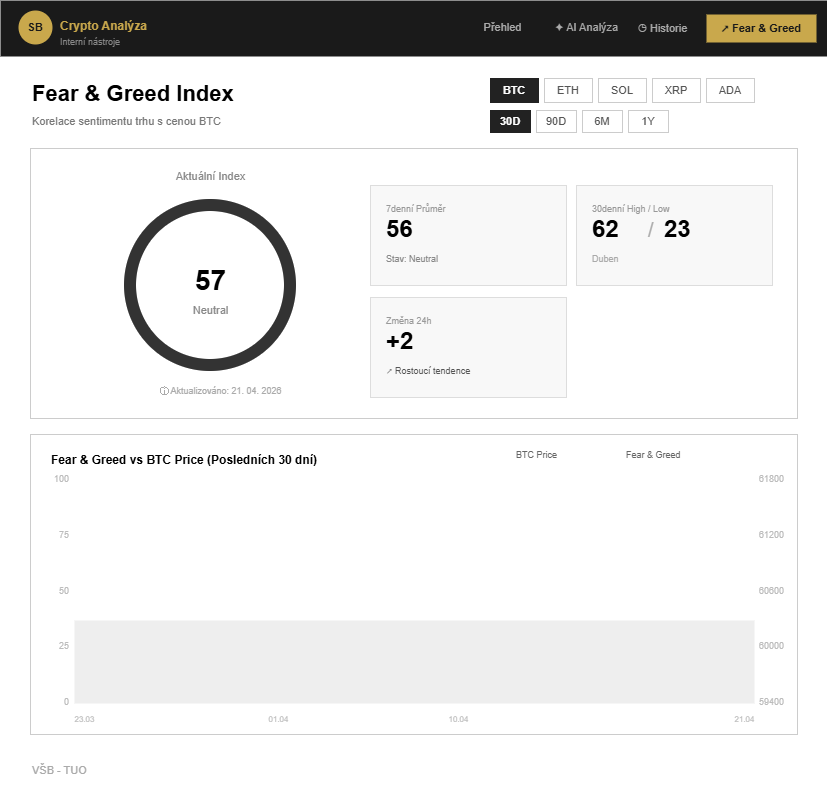

The diagram above was exported from draw.io. Its source (the exported page's mxGraphModel, read from the mxfile embedded in the PNG):
<mxGraphModel dx="2009" dy="1066" grid="0" gridSize="10" guides="1" tooltips="1" connect="0" arrows="0" fold="0" page="1" pageScale="1" pageWidth="827" pageHeight="1169" math="0" shadow="0">
  <root>
    <mxCell id="0" />
    <mxCell id="1" parent="0" />
    <mxCell id="bg" parent="1" style="rounded=0;whiteSpace=wrap;html=1;fillColor=light-dark(#FFFFFF,#FAFAFA);strokeColor=none;" value="" vertex="1">
      <mxGeometry height="787" width="827" as="geometry" />
    </mxCell>
    <mxCell id="navbar_bg" parent="1" style="rounded=0;whiteSpace=wrap;html=1;fillColor=#1a1a1a;strokeColor=none;" value="" vertex="1">
      <mxGeometry height="56" width="827" as="geometry" />
    </mxCell>
    <mxCell id="logo_circle" parent="1" style="ellipse;whiteSpace=wrap;html=1;fillColor=#C9A84C;strokeColor=none;fontColor=#1a1a1a;fontStyle=1;fontSize=11;" value="SB" vertex="1">
      <mxGeometry height="34" width="34" x="18" y="10" as="geometry" />
    </mxCell>
    <mxCell id="brand_name" parent="1" style="text;html=1;align=left;verticalAlign=top;resizable=0;strokeColor=none;fillColor=none;fontColor=#C9A84C;fontStyle=1;fontSize=12;" value="Crypto Analýza" vertex="1">
      <mxGeometry height="18" width="130" x="58" y="12" as="geometry" />
    </mxCell>
    <mxCell id="brand_sub" parent="1" style="text;html=1;align=left;verticalAlign=top;resizable=0;strokeColor=none;fillColor=none;fontColor=#888888;fontSize=9;" value="Interní nástroje" vertex="1">
      <mxGeometry height="14" width="110" x="58" y="30" as="geometry" />
    </mxCell>
    <mxCell id="nav_prehled" parent="1" style="text;html=1;align=center;verticalAlign=middle;resizable=0;strokeColor=none;fillColor=none;fontColor=#aaaaaa;fontSize=11;" value="Přehled" vertex="1">
      <mxGeometry height="28" width="90" x="457" y="13" as="geometry" />
    </mxCell>
    <mxCell id="nav_ai" parent="1" style="text;html=1;align=center;verticalAlign=middle;resizable=0;strokeColor=none;fillColor=none;fontColor=#aaaaaa;fontSize=11;" value="✦  AI Analýza" vertex="1">
      <mxGeometry height="28" width="100" x="536" y="13" as="geometry" />
    </mxCell>
    <mxCell id="nav_hist" parent="1" style="text;html=1;align=center;verticalAlign=middle;resizable=0;strokeColor=none;fillColor=none;fontColor=#aaaaaa;fontSize=11;" value="◷  Historie" vertex="1">
      <mxGeometry height="28" width="80" x="622" y="14" as="geometry" />
    </mxCell>
    <mxCell id="nav_fg" parent="1" style="rounded=6;whiteSpace=wrap;html=1;fillColor=#C9A84C;strokeColor=none;fontColor=#1a1a1a;fontStyle=1;fontSize=11;" value="↗  Fear &amp; Greed" vertex="1">
      <mxGeometry height="28" width="110" x="706" y="14" as="geometry" />
    </mxCell>
    <mxCell id="nav_border" edge="1" parent="1" style="endArrow=none;html=1;strokeColor=#333333;strokeWidth=1;" value="">
      <mxGeometry height="1" width="827" y="56" as="geometry">
        <Array as="points">
          <mxPoint y="56" />
          <mxPoint x="827" y="56" />
        </Array>
      </mxGeometry>
    </mxCell>
    <mxCell id="page_title" parent="1" style="text;html=1;align=left;verticalAlign=middle;resizable=0;strokeColor=none;fillColor=none;fontStyle=1;fontSize=22;fontColor=light-dark(#000000,#000000);" value="Fear &amp;amp; Greed Index" vertex="1">
      <mxGeometry height="32" width="340" x="30" y="78" as="geometry" />
    </mxCell>
    <mxCell id="page_sub" parent="1" style="text;html=1;align=left;verticalAlign=middle;resizable=0;strokeColor=none;fillColor=none;fontSize=11;fontColor=#777777;" value="Korelace sentimentu trhu s cenou BTC" vertex="1">
      <mxGeometry height="18" width="320" x="30" y="112" as="geometry" />
    </mxCell>
    <mxCell id="c_btc" parent="1" style="rounded=4;whiteSpace=wrap;html=1;fillColor=#222222;strokeColor=#222222;fontColor=#ffffff;fontSize=11;fontStyle=1;" value="BTC" vertex="1">
      <mxGeometry height="24" width="48" x="490" y="78" as="geometry" />
    </mxCell>
    <mxCell id="c_eth" parent="1" style="rounded=4;whiteSpace=wrap;html=1;fillColor=none;strokeColor=#cccccc;fontSize=11;fontColor=#555555;" value="ETH" vertex="1">
      <mxGeometry height="24" width="48" x="544" y="78" as="geometry" />
    </mxCell>
    <mxCell id="c_sol" parent="1" style="rounded=4;whiteSpace=wrap;html=1;fillColor=none;strokeColor=#cccccc;fontSize=11;fontColor=#555555;" value="SOL" vertex="1">
      <mxGeometry height="24" width="48" x="598" y="78" as="geometry" />
    </mxCell>
    <mxCell id="c_xrp" parent="1" style="rounded=4;whiteSpace=wrap;html=1;fillColor=none;strokeColor=#cccccc;fontSize=11;fontColor=#555555;" value="XRP" vertex="1">
      <mxGeometry height="24" width="48" x="652" y="78" as="geometry" />
    </mxCell>
    <mxCell id="c_ada" parent="1" style="rounded=4;whiteSpace=wrap;html=1;fillColor=none;strokeColor=#cccccc;fontSize=11;fontColor=#555555;" value="ADA" vertex="1">
      <mxGeometry height="24" width="48" x="706" y="78" as="geometry" />
    </mxCell>
    <mxCell id="t_30d" parent="1" style="rounded=4;whiteSpace=wrap;html=1;fillColor=#222222;strokeColor=#222222;fontColor=#ffffff;fontSize=11;fontStyle=1;" value="30D" vertex="1">
      <mxGeometry height="22" width="40" x="490" y="110" as="geometry" />
    </mxCell>
    <mxCell id="t_90d" parent="1" style="rounded=4;whiteSpace=wrap;html=1;fillColor=none;strokeColor=#cccccc;fontSize=11;fontColor=#555555;" value="90D" vertex="1">
      <mxGeometry height="22" width="40" x="536" y="110" as="geometry" />
    </mxCell>
    <mxCell id="t_6m" parent="1" style="rounded=4;whiteSpace=wrap;html=1;fillColor=none;strokeColor=#cccccc;fontSize=11;fontColor=#555555;" value="6M" vertex="1">
      <mxGeometry height="22" width="40" x="582" y="110" as="geometry" />
    </mxCell>
    <mxCell id="t_1y" parent="1" style="rounded=4;whiteSpace=wrap;html=1;fillColor=none;strokeColor=#cccccc;fontSize=11;fontColor=#555555;" value="1Y" vertex="1">
      <mxGeometry height="22" width="40" x="628" y="110" as="geometry" />
    </mxCell>
    <mxCell id="main_panel" parent="1" style="rounded=8;whiteSpace=wrap;html=1;fillColor=none;strokeColor=#cccccc;strokeWidth=1;" value="" vertex="1">
      <mxGeometry height="270" width="767" x="30" y="148" as="geometry" />
    </mxCell>
    <mxCell id="gauge_lbl" parent="1" style="text;html=1;align=center;verticalAlign=top;resizable=0;strokeColor=none;fillColor=none;fontSize=11;fontColor=#888888;" value="Aktuální Index" vertex="1">
      <mxGeometry height="16" width="160" x="130" y="163" as="geometry" />
    </mxCell>
    <mxCell id="gauge_outer" parent="1" style="ellipse;whiteSpace=wrap;html=1;fillColor=none;strokeColor=#cccccc;strokeWidth=12;" value="" vertex="1">
      <mxGeometry height="160" width="160" x="130" y="205" as="geometry" />
    </mxCell>
    <mxCell id="gauge_inner" parent="1" style="ellipse;whiteSpace=wrap;html=1;fillColor=#ffffff;strokeColor=#ffffff;" value="" vertex="1">
      <mxGeometry height="104" width="104" x="158" y="233" as="geometry" />
    </mxCell>
    <mxCell id="gauge_arc" parent="1" style="ellipse;whiteSpace=wrap;html=1;fillColor=none;strokeColor=#333333;strokeWidth=12;startAngle=210;endAngle=330;" value="" vertex="1">
      <mxGeometry height="160" width="160" x="130" y="205" as="geometry" />
    </mxCell>
    <mxCell id="gauge_val" parent="1" style="text;html=1;align=center;verticalAlign=middle;resizable=0;strokeColor=none;fillColor=none;fontSize=28;fontStyle=1;" value="57" vertex="1">
      <mxGeometry height="40" width="84" x="168" y="260" as="geometry" />
    </mxCell>
    <mxCell id="gauge_state" parent="1" style="text;html=1;align=center;verticalAlign=top;resizable=0;strokeColor=none;fillColor=none;fontSize=11;fontColor=#888888;" value="Neutral" vertex="1">
      <mxGeometry height="16" width="84" x="168" y="297" as="geometry" />
    </mxCell>
    <mxCell id="gauge_upd" parent="1" style="text;html=1;align=center;verticalAlign=top;resizable=0;strokeColor=none;fillColor=none;fontSize=9;fontColor=#aaaaaa;" value="ⓘ  Aktualizováno: 21. 04. 2026" vertex="1">
      <mxGeometry height="14" width="200" x="120" y="379" as="geometry" />
    </mxCell>
    <mxCell id="sc1" parent="1" style="rounded=8;whiteSpace=wrap;html=1;fillColor=light-dark(#F8F8F8,#FCFCFC);strokeColor=#dddddd;fontColor=light-dark(#000000,#000000);" value="" vertex="1">
      <mxGeometry height="100" width="196" x="370" y="185" as="geometry" />
    </mxCell>
    <mxCell id="sc1_lbl" parent="1" style="text;html=1;align=left;verticalAlign=top;resizable=0;strokeColor=none;fillColor=none;fontSize=9;fontColor=#999999;" value="7denní Průměr" vertex="1">
      <mxGeometry height="13" width="160" x="384" y="197" as="geometry" />
    </mxCell>
    <mxCell id="sc1_val" parent="1" style="text;html=1;align=left;verticalAlign=middle;resizable=0;strokeColor=none;fillColor=none;fontSize=24;fontStyle=1;fontColor=light-dark(#000000,#000000);" value="56" vertex="1">
      <mxGeometry height="32" width="80" x="384" y="213" as="geometry" />
    </mxCell>
    <mxCell id="sc1_sub" parent="1" style="text;html=1;align=left;verticalAlign=top;resizable=0;strokeColor=none;fillColor=none;fontSize=9;fontColor=#888888;" value="Stav: Neutral" vertex="1">
      <mxGeometry height="13" width="140" x="384" y="247" as="geometry" />
    </mxCell>
    <mxCell id="sc2" parent="1" style="rounded=8;whiteSpace=wrap;html=1;fillColor=light-dark(#F8F8F8,#FCFCFC);strokeColor=#dddddd;" value="" vertex="1">
      <mxGeometry height="100" width="196" x="576" y="185" as="geometry" />
    </mxCell>
    <mxCell id="sc2_lbl" parent="1" style="text;html=1;align=left;verticalAlign=top;resizable=0;strokeColor=none;fillColor=none;fontSize=9;fontColor=#999999;" value="30denní High / Low" vertex="1">
      <mxGeometry height="13" width="160" x="590" y="197" as="geometry" />
    </mxCell>
    <mxCell id="sc2_high" parent="1" style="text;html=1;align=left;verticalAlign=middle;resizable=0;strokeColor=none;fillColor=none;fontSize=24;fontStyle=1;fontColor=light-dark(#000000,#000000);" value="62" vertex="1">
      <mxGeometry height="32" width="56" x="590" y="213" as="geometry" />
    </mxCell>
    <mxCell id="sc2_sep" parent="1" style="text;html=1;align=left;verticalAlign=middle;resizable=0;strokeColor=none;fillColor=none;fontSize=20;fontColor=#aaaaaa;" value="/" vertex="1">
      <mxGeometry height="32" width="16" x="646" y="213" as="geometry" />
    </mxCell>
    <mxCell id="sc2_low" parent="1" style="text;html=1;align=left;verticalAlign=middle;resizable=0;strokeColor=none;fillColor=none;fontSize=24;fontStyle=1;fontColor=light-dark(#000000,#000000);" value="23" vertex="1">
      <mxGeometry height="32" width="56" x="662" y="213" as="geometry" />
    </mxCell>
    <mxCell id="sc2_sub" parent="1" style="text;html=1;align=left;verticalAlign=top;resizable=0;strokeColor=none;fillColor=none;fontSize=9;fontColor=#aaaaaa;" value="Duben" vertex="1">
      <mxGeometry height="13" width="80" x="590" y="247" as="geometry" />
    </mxCell>
    <mxCell id="sc3" parent="1" style="rounded=8;whiteSpace=wrap;html=1;fillColor=light-dark(#F8F8F8,#FCFCFC);strokeColor=#dddddd;" value="" vertex="1">
      <mxGeometry height="100" width="196" x="370" y="297" as="geometry" />
    </mxCell>
    <mxCell id="sc3_lbl" parent="1" style="text;html=1;align=left;verticalAlign=top;resizable=0;strokeColor=none;fillColor=none;fontSize=9;fontColor=#999999;" value="Změna 24h" vertex="1">
      <mxGeometry height="13" width="160" x="384" y="309" as="geometry" />
    </mxCell>
    <mxCell id="sc3_val" parent="1" style="text;html=1;align=left;verticalAlign=middle;resizable=0;strokeColor=none;fillColor=none;fontSize=24;fontStyle=1;fontColor=light-dark(#000000,#000000);" value="+2" vertex="1">
      <mxGeometry height="32" width="80" x="384" y="325" as="geometry" />
    </mxCell>
    <mxCell id="sc3_sub" parent="1" style="text;html=1;align=left;verticalAlign=top;resizable=0;strokeColor=none;fillColor=none;fontSize=9;fontColor=#555555;" value="↗  Rostoucí tendence" vertex="1">
      <mxGeometry height="13" width="160" x="384" y="359" as="geometry" />
    </mxCell>
    <mxCell id="chart_box" parent="1" style="rounded=8;whiteSpace=wrap;html=1;fillColor=none;strokeColor=#cccccc;strokeWidth=1;" value="" vertex="1">
      <mxGeometry height="300" width="767" x="30" y="434" as="geometry" />
    </mxCell>
    <mxCell id="chart_title" parent="1" style="text;html=1;align=left;verticalAlign=top;resizable=0;strokeColor=none;fillColor=none;fontSize=12;fontStyle=1;fontColor=light-dark(#000000,#000000);" value="Fear &amp;amp; Greed vs BTC Price (Posledních 30 dní)" vertex="1">
      <mxGeometry height="18" width="400" x="49" y="446" as="geometry" />
    </mxCell>
    <mxCell id="yl_100" parent="1" style="text;html=1;align=right;verticalAlign=middle;resizable=0;strokeColor=none;fillColor=none;fontSize=9;fontColor=#bbbbbb;" value="100" vertex="1">
      <mxGeometry height="13" width="40" x="30" y="472" as="geometry" />
    </mxCell>
    <mxCell id="yl_75" parent="1" style="text;html=1;align=right;verticalAlign=middle;resizable=0;strokeColor=none;fillColor=none;fontSize=9;fontColor=#bbbbbb;" value="75" vertex="1">
      <mxGeometry height="13" width="40" x="30" y="528" as="geometry" />
    </mxCell>
    <mxCell id="yl_50" parent="1" style="text;html=1;align=right;verticalAlign=middle;resizable=0;strokeColor=none;fillColor=none;fontSize=9;fontColor=#bbbbbb;" value="50" vertex="1">
      <mxGeometry height="13" width="40" x="30" y="584" as="geometry" />
    </mxCell>
    <mxCell id="yl_25" parent="1" style="text;html=1;align=right;verticalAlign=middle;resizable=0;strokeColor=none;fillColor=none;fontSize=9;fontColor=#bbbbbb;" value="25" vertex="1">
      <mxGeometry height="13" width="40" x="30" y="640" as="geometry" />
    </mxCell>
    <mxCell id="yl_0" parent="1" style="text;html=1;align=right;verticalAlign=middle;resizable=0;strokeColor=none;fillColor=none;fontSize=9;fontColor=#bbbbbb;" value="0" vertex="1">
      <mxGeometry height="13" width="40" x="30" y="696" as="geometry" />
    </mxCell>
    <mxCell id="yr_1" parent="1" style="text;html=1;align=left;verticalAlign=middle;resizable=0;strokeColor=none;fillColor=none;fontSize=9;fontColor=#bbbbbb;" value="61800" vertex="1">
      <mxGeometry height="13" width="44" x="757" y="472" as="geometry" />
    </mxCell>
    <mxCell id="yr_2" parent="1" style="text;html=1;align=left;verticalAlign=middle;resizable=0;strokeColor=none;fillColor=none;fontSize=9;fontColor=#bbbbbb;" value="61200" vertex="1">
      <mxGeometry height="13" width="44" x="757" y="528" as="geometry" />
    </mxCell>
    <mxCell id="yr_3" parent="1" style="text;html=1;align=left;verticalAlign=middle;resizable=0;strokeColor=none;fillColor=none;fontSize=9;fontColor=#bbbbbb;" value="60600" vertex="1">
      <mxGeometry height="13" width="44" x="757" y="584" as="geometry" />
    </mxCell>
    <mxCell id="yr_4" parent="1" style="text;html=1;align=left;verticalAlign=middle;resizable=0;strokeColor=none;fillColor=none;fontSize=9;fontColor=#bbbbbb;" value="60000" vertex="1">
      <mxGeometry height="13" width="44" x="757" y="640" as="geometry" />
    </mxCell>
    <mxCell id="yr_5" parent="1" style="text;html=1;align=left;verticalAlign=middle;resizable=0;strokeColor=none;fillColor=none;fontSize=9;fontColor=#bbbbbb;" value="59400" vertex="1">
      <mxGeometry height="13" width="44" x="757" y="696" as="geometry" />
    </mxCell>
    <mxCell id="gl1" edge="1" parent="1" style="endArrow=none;html=1;strokeColor=#eeeeee;strokeWidth=1;" value="">
      <mxGeometry height="1" width="680" x="74" y="479" as="geometry">
        <Array as="points">
          <mxPoint x="74" y="479" />
          <mxPoint x="754" y="479" />
        </Array>
      </mxGeometry>
    </mxCell>
    <mxCell id="gl2" edge="1" parent="1" style="endArrow=none;html=1;strokeColor=#eeeeee;strokeWidth=1;" value="">
      <mxGeometry height="1" width="680" x="74" y="535" as="geometry">
        <Array as="points">
          <mxPoint x="74" y="535" />
          <mxPoint x="754" y="535" />
        </Array>
      </mxGeometry>
    </mxCell>
    <mxCell id="gl3" edge="1" parent="1" style="endArrow=none;html=1;strokeColor=#eeeeee;strokeWidth=1;" value="">
      <mxGeometry height="1" width="680" x="74" y="591" as="geometry">
        <Array as="points">
          <mxPoint x="74" y="591" />
          <mxPoint x="754" y="591" />
        </Array>
      </mxGeometry>
    </mxCell>
    <mxCell id="gl4" edge="1" parent="1" style="endArrow=none;html=1;strokeColor=#eeeeee;strokeWidth=1;" value="">
      <mxGeometry height="1" width="680" x="74" y="647" as="geometry">
        <Array as="points">
          <mxPoint x="74" y="647" />
          <mxPoint x="754" y="647" />
        </Array>
      </mxGeometry>
    </mxCell>
    <mxCell id="gl5" edge="1" parent="1" style="endArrow=none;html=1;strokeColor=#dddddd;strokeWidth=1;" value="">
      <mxGeometry height="1" width="680" x="74" y="703" as="geometry">
        <Array as="points">
          <mxPoint x="74" y="703" />
          <mxPoint x="754" y="703" />
        </Array>
      </mxGeometry>
    </mxCell>
    <mxCell id="btc_fill" parent="1" style="rounded=0;whiteSpace=wrap;html=1;fillColor=#dddddd;opacity=50;strokeColor=none;" value="" vertex="1">
      <mxGeometry height="83" width="680" x="74" y="620" as="geometry" />
    </mxCell>
    <mxCell id="btc_line" edge="1" parent="1" style="endArrow=none;html=1;strokeColor=#888888;strokeWidth=2;" value="">
      <mxGeometry height="1" width="680" x="74" y="620" as="geometry">
        <Array as="points">
          <mxPoint x="74" y="660" />
          <mxPoint x="140" y="655" />
          <mxPoint x="200" y="650" />
          <mxPoint x="280" y="648" />
          <mxPoint x="360" y="635" />
          <mxPoint x="440" y="628" />
          <mxPoint x="520" y="622" />
          <mxPoint x="600" y="625" />
          <mxPoint x="680" y="620" />
          <mxPoint x="754" y="622" />
        </Array>
      </mxGeometry>
    </mxCell>
    <mxCell id="fg_line" edge="1" parent="1" style="endArrow=none;html=1;strokeColor=#555555;strokeWidth=2;dashed=1;" value="">
      <mxGeometry height="1" width="680" x="74" y="590" as="geometry">
        <Array as="points">
          <mxPoint x="74" y="591" />
          <mxPoint x="110" y="545" />
          <mxPoint x="140" y="490" />
          <mxPoint x="160" y="479" />
          <mxPoint x="180" y="520" />
          <mxPoint x="200" y="590" />
          <mxPoint x="240" y="680" />
          <mxPoint x="280" y="700" />
          <mxPoint x="360" y="690" />
          <mxPoint x="440" y="660" />
          <mxPoint x="520" y="645" />
          <mxPoint x="600" y="638" />
          <mxPoint x="680" y="630" />
          <mxPoint x="754" y="628" />
        </Array>
      </mxGeometry>
    </mxCell>
    <mxCell id="leg1_line" edge="1" parent="1" style="endArrow=none;html=1;strokeColor=#888888;strokeWidth=2;" value="">
      <mxGeometry height="1" width="30" x="480" y="455" as="geometry">
        <Array as="points">
          <mxPoint x="480" y="455" />
          <mxPoint x="510" y="455" />
        </Array>
      </mxGeometry>
    </mxCell>
    <mxCell id="leg1_txt" parent="1" style="text;html=1;align=left;verticalAlign=middle;resizable=0;strokeColor=none;fillColor=none;fontSize=9;fontColor=#666666;" value="BTC Price" vertex="1">
      <mxGeometry height="14" width="70" x="514" y="448" as="geometry" />
    </mxCell>
    <mxCell id="leg2_line" edge="1" parent="1" style="endArrow=none;html=1;strokeColor=#555555;strokeWidth=2;dashed=1;" value="">
      <mxGeometry height="1" width="30" x="590" y="455" as="geometry">
        <Array as="points">
          <mxPoint x="590" y="455" />
          <mxPoint x="620" y="455" />
        </Array>
      </mxGeometry>
    </mxCell>
    <mxCell id="leg2_txt" parent="1" style="text;html=1;align=left;verticalAlign=middle;resizable=0;strokeColor=none;fillColor=none;fontSize=9;fontColor=#666666;" value="Fear &amp; Greed" vertex="1">
      <mxGeometry height="14" width="80" x="624" y="448" as="geometry" />
    </mxCell>
    <mxCell id="xa1" parent="1" style="text;html=1;align=center;verticalAlign=top;resizable=0;strokeColor=none;fillColor=none;fontSize=8;fontColor=#bbbbbb;" value="23.03" vertex="1">
      <mxGeometry height="12" width="36" x="66" y="708" as="geometry" />
    </mxCell>
    <mxCell id="xa2" parent="1" style="text;html=1;align=center;verticalAlign=top;resizable=0;strokeColor=none;fillColor=none;fontSize=8;fontColor=#bbbbbb;" value="01.04" vertex="1">
      <mxGeometry height="12" width="36" x="260" y="708" as="geometry" />
    </mxCell>
    <mxCell id="xa3" parent="1" style="text;html=1;align=center;verticalAlign=top;resizable=0;strokeColor=none;fillColor=none;fontSize=8;fontColor=#bbbbbb;" value="10.04" vertex="1">
      <mxGeometry height="12" width="36" x="440" y="708" as="geometry" />
    </mxCell>
    <mxCell id="xa4" parent="1" style="text;html=1;align=center;verticalAlign=top;resizable=0;strokeColor=none;fillColor=none;fontSize=8;fontColor=#bbbbbb;" value="21.04" vertex="1">
      <mxGeometry height="12" width="36" x="726" y="708" as="geometry" />
    </mxCell>
    <mxCell id="footer_line" edge="1" parent="1" style="endArrow=none;html=1;strokeColor=#eeeeee;strokeWidth=1;" value="">
      <mxGeometry height="1" width="827" y="748" as="geometry">
        <Array as="points">
          <mxPoint y="748" />
          <mxPoint x="827" y="748" />
        </Array>
      </mxGeometry>
    </mxCell>
    <mxCell id="footer_txt" parent="1" style="text;html=1;align=left;verticalAlign=middle;resizable=0;strokeColor=none;fillColor=none;fontSize=11;fontColor=#aaaaaa;" value="VŠB - TUO" vertex="1">
      <mxGeometry height="20" width="100" x="30" y="760" as="geometry" />
    </mxCell>
  </root>
</mxGraphModel>